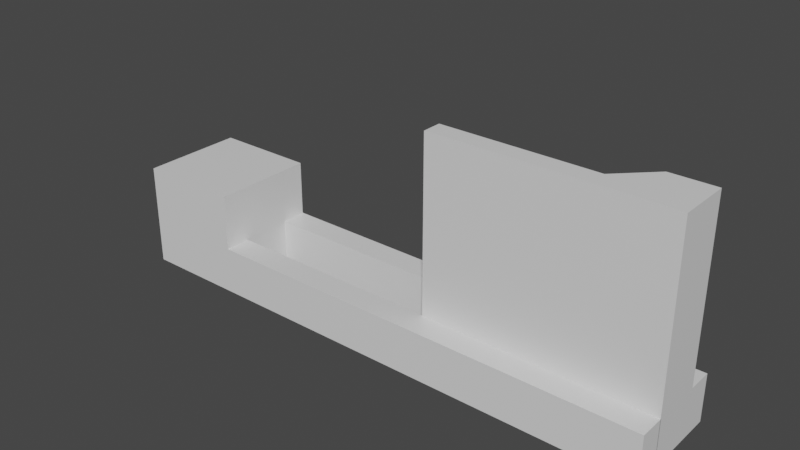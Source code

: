 # Source: rand-part1.blend  (saved by Blender 2.90.8; exported with 4.5.12 LTS)
import bpy
from mathutils import Matrix  # noqa: F401  (used for matrix-valued properties, if any)

bpy.ops.wm.read_factory_settings(use_empty=True)
scene = bpy.context.scene
scene.name = 'Scene'

# ---- materials (node trees are filled in below, after node groups)
mat_material = bpy.data.materials.new('Material')
mat_material.alpha_threshold = 0.0
mat_material.use_transparent_shadow = False
mat_material.line_color = (0.0, 0.0, 0.0, 1.0)

# ---- material node trees
mat_material.use_nodes = True; mat_material.node_tree.nodes.clear()
_N = mat_material.node_tree.nodes; _L = mat_material.node_tree.links
n0 = _N.new('ShaderNodeOutputMaterial'); n0.name = 'Material Output'; n0.location = (300, 300)
n1 = _N.new('ShaderNodeBsdfPrincipled'); n1.name = 'Principled BSDF'; n1.location = (10, 300)
n1.distribution = 'GGX'
n1.subsurface_method = 'BURLEY'
n1.inputs[2].default_value = 0.4
n1.inputs[3].default_value = 1.45
n1.inputs[27].default_value = (0.0, 0.0, 0.0, 1.0)
n1.inputs[28].default_value = 1.0
_L.new(n1.outputs[0], n0.inputs[0])
n0.is_active_output = True

# ---- world
world_world = bpy.data.worlds.new('World'); scene.world = world_world
world_world.use_nodes = True; world_world.node_tree.nodes.clear()
_N = world_world.node_tree.nodes; _L = world_world.node_tree.links
n0 = _N.new('ShaderNodeOutputWorld'); n0.name = 'World Output'; n0.location = (300, 300)
n1 = _N.new('ShaderNodeBackground'); n1.name = 'Background'; n1.location = (10, 300)
n1.inputs[0].default_value = (0.05088, 0.05088, 0.05088, 1.0)
_L.new(n1.outputs[0], n0.inputs[0])
n0.is_active_output = True
world_world.color = (0.05088, 0.05088, 0.05088)
world_world.use_sun_shadow = False
world_world.sun_shadow_jitter_overblur = 0.0

# ---- meshes
me_cube = bpy.data.meshes.new('Cube')
me_cube.from_pydata([(1.0, 1.0, 1.0), (1.0, 1.0, -1.0), (1.0, -1.0, 1.0), (1.0, -1.0, -1.0), (-1.0, 1.0, 1.0), (-1.0, 1.0, -1.0), (-1.0, -1.0, 1.0), (-1.0, -1.0, -1.0), (-1.0, 0.5, -1.0), (-1.0, 0.0, -1.0), (-1.0, -0.5, -1.0), (1.0, 0.5, 1.0), (1.0, 0.0, 1.0), (1.0, -0.5, 1.0), (-1.0, -0.5, 1.0), (-1.0, 0.0, 1.0), (-1.0, 0.5, 1.0), (1.0, -0.5, -1.0), (1.0, 0.0, -1.0), (1.0, 0.5, -1.0), (1.0, 1.0, -0.08247), (-1.0, -1.0, -0.08247), (1.0, -1.0, -0.08247), (-1.0, 1.0, -0.08247), (1.0, 0.5, -0.08247), (1.0, 0.0, -0.08247), (1.0, -0.5, -0.08247), (-1.0, -0.5, -0.08247), (-1.0, 0.0, -0.08247), (-1.0, 0.5, -0.08247), (8.245, 1.0, -0.08247), (8.245, 1.0, -1.0), (8.245, -1.0, -0.08247), (8.245, -1.0, -1.0), (8.245, 0.5, -1.0), (8.245, -0.5, -1.0), (8.245, 0.5, -0.08247), (8.245, -0.5, -0.08247), (9.726, 1.0, -0.08247), (9.726, 1.0, -1.0), (9.726, -1.0, -0.08247), (9.726, -1.0, -1.0), (9.726, 0.5, -1.0), (9.726, -0.5, -1.0), (9.726, 0.5, -0.08247), (9.726, -0.5, -0.08247), (8.245, -0.5109, -0.08247), (8.245, -0.5109, -1.0), (9.726, -0.5109, -0.08247), (9.726, -0.5109, -1.0), (9.726, 0.5, 3.275), (8.245, -0.5109, 3.275), (9.726, -0.5109, 3.275), (5.271, 0.5, -0.08247), (5.271, -0.5109, -0.08247), (5.271, -0.5109, 3.275), (8.245, 0.5, 2.641), (8.245, -0.1332, 3.275), (8.878, 0.5, 3.275), (5.271, -0.1332, 3.275), (5.271, 0.5, 2.641)], [], [(13, 14, 6, 2), (22, 2, 6, 21), (29, 16, 4, 23), (10, 17, 3, 7), (26, 13, 2, 22), (23, 4, 0, 20), (20, 0, 11, 24), (24, 11, 12, 25), (25, 12, 13, 26), (5, 1, 19, 8), (8, 19, 18, 9), (9, 18, 17, 10), (21, 6, 14, 27), (27, 14, 15, 28), (28, 15, 16, 29), (0, 4, 16, 11), (11, 16, 15, 12), (12, 15, 14, 13), (9, 28, 29, 8), (10, 27, 28, 9), (7, 21, 27, 10), (18, 25, 26, 17), (19, 24, 25, 18), (17, 26, 37, 35), (5, 23, 20, 1), (3, 17, 35, 33), (8, 29, 23, 5), (3, 22, 21, 7), (35, 37, 45, 43), (37, 32, 40, 45), (22, 3, 33, 32), (24, 19, 34, 36), (1, 20, 30, 31), (19, 1, 31, 34), (26, 22, 32, 37), (20, 24, 36, 30), (39, 38, 44, 42), (43, 45, 40, 41), (33, 35, 43, 41), (32, 33, 41, 40), (30, 36, 44, 38), (42, 44, 48, 49), (34, 31, 39, 42), (31, 30, 38, 39), (46, 47, 49, 48), (34, 42, 49, 47), (48, 44, 50, 52), (36, 34, 47, 46), (56, 36, 53, 60), (46, 48, 52, 51), (50, 58, 57, 51, 52), (51, 57, 59, 55), (53, 54, 55, 59, 60), (36, 46, 54, 53), (46, 51, 55, 54), (56, 57, 58), (59, 57, 56, 60), (44, 36, 56, 58, 50)])
_uv = me_cube.uv_layers.new(name='UVMap')
_uv.uv.foreach_set('vector', [0.625, 0.6875, 0.875, 0.6875, 0.875, 0.75, 0.625, 0.75, 0.4897, 0.75, 0.625, 0.75, 0.625, 1.0, 0.4897, 1.0, 0.4897, 0.1875, 0.625, 0.1875, 0.625, 0.25, 0.4897, 0.25, 0.125, 0.6875, 0.375, 0.6875, 0.375, 0.75, 0.125, 0.75, 0.4897, 0.6875, 0.625, 0.6875, 0.625, 0.75, 0.4897, 0.75, 0.4897, 0.25, 0.625, 0.25, 0.625, 0.5, 0.4897, 0.5, 0.4897, 0.5, 0.625, 0.5, 0.625, 0.5625, 0.4897, 0.5625, 0.4897, 0.5625, 0.625, 0.5625, 0.625, 0.625, 0.4897, 0.625, 0.4897, 0.625, 0.625, 0.625, 0.625, 0.6875, 0.4897, 0.6875, 0.125, 0.5, 0.375, 0.5, 0.375, 0.5625, 0.125, 0.5625, 0.125, 0.5625, 0.375, 0.5625, 0.375, 0.625, 0.125, 0.625, 0.125, 0.625, 0.375, 0.625, 0.375, 0.6875, 0.125, 0.6875, 0.4897, 0.0, 0.625, 0.0, 0.625, 0.0625, 0.4897, 0.0625, 0.4897, 0.0625, 0.625, 0.0625, 0.625, 0.125, 0.4897, 0.125, 0.4897, 0.125, 0.625, 0.125, 0.625, 0.1875, 0.4897, 0.1875, 0.625, 0.5, 0.875, 0.5, 0.875, 0.5625, 0.625, 0.5625, 0.625, 0.5625, 0.875, 0.5625, 0.875, 0.625, 0.625, 0.625, 0.625, 0.625, 0.875, 0.625, 0.875, 0.6875, 0.625, 0.6875, 0.375, 0.125, 0.4897, 0.125, 0.4897, 0.1875, 0.375, 0.1875, 0.375, 0.0625, 0.4897, 0.0625, 0.4897, 0.125, 0.375, 0.125, 0.375, 0.0, 0.4897, 0.0, 0.4897, 0.0625, 0.375, 0.0625, 0.375, 0.625, 0.4897, 0.625, 0.4897, 0.6875, 0.375, 0.6875, 0.375, 0.5625, 0.4897, 0.5625, 0.4897, 0.625, 0.375, 0.625, 0.375, 0.6875, 0.4897, 0.6875, 0.4897, 0.6875, 0.375, 0.6875, 0.375, 0.25, 0.4897, 0.25, 0.4897, 0.5, 0.375, 0.5, 0.375, 0.75, 0.375, 0.6875, 0.375, 0.6875, 0.375, 0.75, 0.375, 0.1875, 0.4897, 0.1875, 0.4897, 0.25, 0.375, 0.25, 0.375, 0.75, 0.4897, 0.75, 0.4897, 1.0, 0.375, 1.0, 0.375, 0.6875, 0.4897, 0.6875, 0.4897, 0.6875, 0.375, 0.6875, 0.4897, 0.6875, 0.4897, 0.75, 0.4897, 0.75, 0.4897, 0.6875, 0.4897, 0.75, 0.375, 0.75, 0.375, 0.75, 0.4897, 0.75, 0.4897, 0.5625, 0.375, 0.5625, 0.375, 0.5625, 0.4897, 0.5625, 0.375, 0.5, 0.4897, 0.5, 0.4897, 0.5, 0.375, 0.5, 0.375, 0.5625, 0.375, 0.5, 0.375, 0.5, 0.375, 0.5625, 0.4897, 0.6875, 0.4897, 0.75, 0.4897, 0.75, 0.4897, 0.6875, 0.4897, 0.5, 0.4897, 0.5625, 0.4897, 0.5625, 0.4897, 0.5, 0.375, 0.5, 0.4897, 0.5, 0.4897, 0.5625, 0.375, 0.5625, 0.375, 0.6875, 0.4897, 0.6875, 0.4897, 0.75, 0.375, 0.75, 0.375, 0.75, 0.375, 0.6875, 0.375, 0.6875, 0.375, 0.75, 0.4897, 0.75, 0.375, 0.75, 0.375, 0.75, 0.4897, 0.75, 0.4897, 0.5, 0.4897, 0.5625, 0.4897, 0.5625, 0.4897, 0.5, 0.375, 0.5625, 0.4897, 0.5625, 0.4897, 0.5625, 0.375, 0.5625, 0.375, 0.5625, 0.375, 0.5, 0.375, 0.5, 0.375, 0.5625, 0.375, 0.5, 0.4897, 0.5, 0.4897, 0.5, 0.375, 0.5, 0.4897, 0.5625, 0.375, 0.5625, 0.375, 0.5625, 0.4897, 0.5625, 0.375, 0.5625, 0.375, 0.5625, 0.375, 0.5625, 0.375, 0.5625, 0.4897, 0.5625, 0.4897, 0.5625, 0.4897, 0.5625, 0.4897, 0.5625, 0.4897, 0.5625, 0.375, 0.5625, 0.375, 0.5625, 0.4897, 0.5625, 0.4897, 0.5625, 0.4897, 0.5625, 0.4897, 0.5625, 0.4897, 0.5625, 0.4897, 0.5625, 0.4897, 0.5625, 0.4897, 0.5625, 0.4897, 0.5625, 0.4897, 0.5625, 0.4897, 0.5625, 0.4897, 0.5625, 0.4897, 0.5625, 0.4897, 0.5625, 0.4897, 0.5625, 0.4897, 0.5625, 0.4897, 0.5625, 0.4897, 0.5625, 0.4897, 0.5625, 0.4897, 0.5625, 0.4897, 0.5625, 0.4897, 0.5625, 0.4897, 0.5625, 0.4897, 0.5625, 0.4897, 0.5625, 0.4897, 0.5625, 0.4897, 0.5625, 0.4897, 0.5625, 0.4897, 0.5625, 0.4897, 0.5625, 0.4897, 0.5625, 0.4897, 0.5625, 0.4897, 0.5625, 0.4897, 0.5625, 0.4897, 0.5625, 0.4897, 0.5625, 0.4897, 0.5625, 0.4897, 0.5625, 0.4897, 0.5625, 0.4897, 0.5625, 0.4897, 0.5625, 0.4897, 0.5625, 0.4897, 0.5625])
me_cube.materials.append(mat_material)
me_cube.use_remesh_preserve_volume = False
me_cube.use_remesh_preserve_attributes = False
me_cube.use_mirror_vertex_groups = False
me_cube.update()

# ---- objects
ob_cube = bpy.data.objects.new('Cube', me_cube)

# ---- transforms, parenting, visibility, modifiers, constraints
ob_cube.location = (-0.4945, -2.199e-08, 0.1637)
ob_cube.scale = (0.118, 0.118, 0.118)
ob_cube.lock_rotations_4d = False
ob_cube.empty_display_type = 'ARROWS'
ob_cube.lineart.crease_threshold = 0.0

# ---- collection membership
scene.collection.objects.link(ob_cube)

# ---- scene / render settings (as saved in the file)
scene.frame_start = 1; scene.frame_end = 250; scene.frame_set(1)
scene.render.engine = 'BLENDER_EEVEE_NEXT'
scene.cycles.use_denoising = False
scene.cycles.samples = 128
scene.cycles.sampling_pattern = 'TABULATED_SOBOL'
scene.cycles.use_adaptive_sampling = False
scene.cycles.use_light_tree = False
scene.view_settings.view_transform = 'Filmic'
bpy.context.view_layer.update()

# ---- added for rendering (the .blend has no active camera and no usable light): camera, sun
cam_auto = bpy.data.cameras.new('AutoCamera')
cam_auto.lens = 50.0
cam_auto.sensor_width = 36.0
cam_auto.clip_end = 1000.0
ob_auto_camera = bpy.data.objects.new('AutoCamera', cam_auto)
scene.collection.objects.link(ob_auto_camera)
ob_auto_camera.location = (1.29939, -1.535, 1.32119)
ob_auto_camera.rotation_euler = (1.09748, -7.21219e-08, 0.694738)
scene.camera = ob_auto_camera
light_auto_sun = bpy.data.lights.new('AutoSun', 'SUN')
light_auto_sun.energy = 3.0
light_auto_sun.angle = 0.0523599
ob_auto_sun = bpy.data.objects.new('AutoSun', light_auto_sun)
scene.collection.objects.link(ob_auto_sun)
ob_auto_sun.rotation_euler = (0.872665, 0.174533, 0.523599)
bpy.context.view_layer.update()
